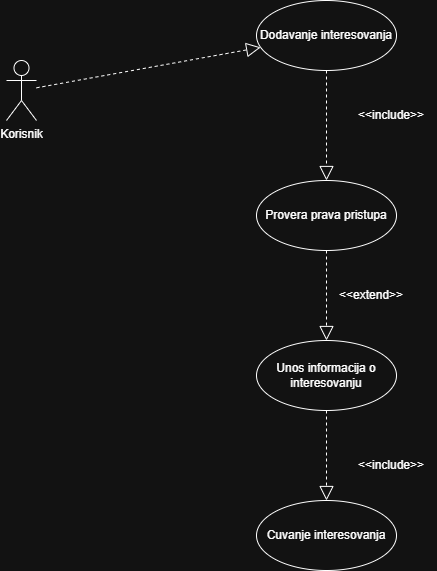

The diagram above was exported from draw.io. Its source (the exported page's mxGraphModel, read from the mxfile embedded in the PNG):
<mxGraphModel dx="2054" dy="1103" grid="1" gridSize="10" guides="1" tooltips="1" connect="1" arrows="1" fold="1" page="1" pageScale="1" pageWidth="850" pageHeight="1100" math="0" shadow="0">
  <root>
    <mxCell id="0" />
    <mxCell id="1" parent="0" />
    <mxCell id="ur83PETZXXjTJGDOWGC2-1" parent="1" style="shape=umlActor;verticalLabelPosition=bottom;verticalAlign=top;html=1;outlineConnect=0;" value="Kori&lt;span style=&quot;background-color: transparent; color: light-dark(rgb(0, 0, 0), rgb(255, 255, 255));&quot;&gt;snik&lt;/span&gt;" vertex="1">
      <mxGeometry height="60" width="30" x="80" y="190" as="geometry" />
    </mxCell>
    <mxCell id="ur83PETZXXjTJGDOWGC2-4" parent="1" style="ellipse;whiteSpace=wrap;html=1;" value="Dodavanje interesovanja" vertex="1">
      <mxGeometry height="70" width="140" x="330" y="130" as="geometry" />
    </mxCell>
    <mxCell id="ur83PETZXXjTJGDOWGC2-5" parent="1" style="ellipse;whiteSpace=wrap;html=1;" value="Provera prava pristupa" vertex="1">
      <mxGeometry height="70" width="140" x="330" y="310" as="geometry" />
    </mxCell>
    <mxCell id="ur83PETZXXjTJGDOWGC2-6" parent="1" style="ellipse;whiteSpace=wrap;html=1;" value="Unos informacija o interesovanju" vertex="1">
      <mxGeometry height="70" width="140" x="330" y="470" as="geometry" />
    </mxCell>
    <mxCell id="ur83PETZXXjTJGDOWGC2-7" parent="1" style="ellipse;whiteSpace=wrap;html=1;" value="Cuvanje interesovanja" vertex="1">
      <mxGeometry height="70" width="140" x="330" y="630" as="geometry" />
    </mxCell>
    <mxCell id="ur83PETZXXjTJGDOWGC2-8" edge="1" parent="1" source="ur83PETZXXjTJGDOWGC2-1" style="endArrow=block;dashed=1;endFill=0;endSize=12;html=1;rounded=0;" target="ur83PETZXXjTJGDOWGC2-4" value="">
      <mxGeometry relative="1" width="160" as="geometry">
        <mxPoint x="100" y="220" as="sourcePoint" />
        <mxPoint x="260" y="220" as="targetPoint" />
      </mxGeometry>
    </mxCell>
    <mxCell id="ur83PETZXXjTJGDOWGC2-9" edge="1" parent="1" source="ur83PETZXXjTJGDOWGC2-4" style="endArrow=block;dashed=1;endFill=0;endSize=12;html=1;rounded=0;" target="ur83PETZXXjTJGDOWGC2-5" value="">
      <mxGeometry relative="1" width="160" as="geometry">
        <mxPoint x="560" y="290" as="sourcePoint" />
        <mxPoint x="720" y="290" as="targetPoint" />
      </mxGeometry>
    </mxCell>
    <mxCell id="ur83PETZXXjTJGDOWGC2-10" edge="1" parent="1" source="ur83PETZXXjTJGDOWGC2-5" style="endArrow=block;dashed=1;endFill=0;endSize=12;html=1;rounded=0;" target="ur83PETZXXjTJGDOWGC2-6" value="">
      <mxGeometry relative="1" width="160" as="geometry">
        <mxPoint x="560" y="410" as="sourcePoint" />
        <mxPoint x="720" y="410" as="targetPoint" />
      </mxGeometry>
    </mxCell>
    <mxCell id="ur83PETZXXjTJGDOWGC2-11" edge="1" parent="1" source="ur83PETZXXjTJGDOWGC2-6" style="endArrow=block;dashed=1;endFill=0;endSize=12;html=1;rounded=0;" target="ur83PETZXXjTJGDOWGC2-7" value="">
      <mxGeometry relative="1" width="160" as="geometry">
        <mxPoint x="500" y="590" as="sourcePoint" />
        <mxPoint x="660" y="590" as="targetPoint" />
      </mxGeometry>
    </mxCell>
    <mxCell id="ur83PETZXXjTJGDOWGC2-12" parent="1" style="text;html=1;whiteSpace=wrap;strokeColor=none;fillColor=none;align=center;verticalAlign=middle;rounded=0;autosize=1;resizable=0;" value="&amp;lt;&amp;lt;include&lt;span style=&quot;background-color: transparent; color: light-dark(rgb(0, 0, 0), rgb(255, 255, 255));&quot;&gt;&amp;gt;&amp;gt;&lt;/span&gt;" vertex="1">
      <mxGeometry height="30" width="90" x="420" y="230" as="geometry" />
    </mxCell>
    <mxCell id="ur83PETZXXjTJGDOWGC2-13" parent="1" style="text;html=1;whiteSpace=wrap;strokeColor=none;fillColor=none;align=center;verticalAlign=middle;rounded=0;autosize=1;resizable=0;" value="&amp;lt;&amp;lt;include&lt;span style=&quot;background-color: transparent; color: light-dark(rgb(0, 0, 0), rgb(255, 255, 255));&quot;&gt;&amp;gt;&amp;gt;&lt;/span&gt;" vertex="1">
      <mxGeometry height="30" width="90" x="420" y="580" as="geometry" />
    </mxCell>
    <mxCell id="ur83PETZXXjTJGDOWGC2-14" parent="1" style="text;html=1;whiteSpace=wrap;strokeColor=none;fillColor=none;align=center;verticalAlign=middle;rounded=0;autosize=1;resizable=0;" value="&amp;lt;&amp;lt;extend&lt;span style=&quot;background-color: transparent; color: light-dark(rgb(0, 0, 0), rgb(255, 255, 255));&quot;&gt;&amp;gt;&amp;gt;&lt;/span&gt;" vertex="1">
      <mxGeometry height="30" width="90" x="400" y="410" as="geometry" />
    </mxCell>
  </root>
</mxGraphModel>